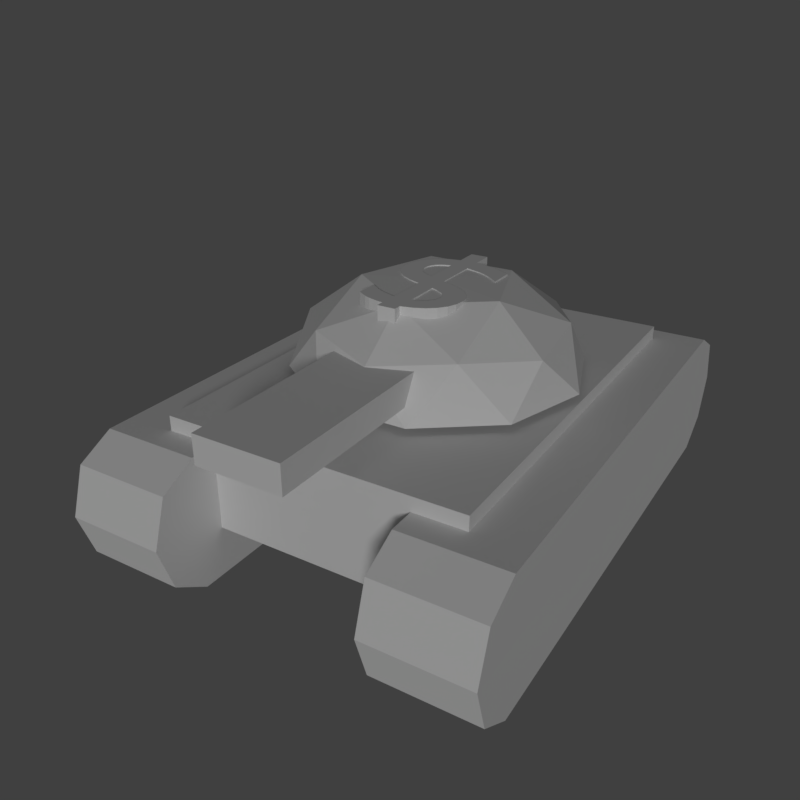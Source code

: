 # Source: fastUnit.blend  (saved by Blender 2.79.0; exported with 4.5.12 LTS)
import bpy
from mathutils import Matrix  # noqa: F401  (used for matrix-valued properties, if any)

bpy.ops.wm.read_factory_settings(use_empty=True)
scene = bpy.context.scene
scene.name = 'Scene'

# ---- collections
col_collection_1 = bpy.data.collections.new('Collection 1'); scene.collection.children.link(col_collection_1)

# ---- materials (node trees are filled in below, after node groups)
mat_material_001 = bpy.data.materials.new('Material.001')
mat_material_001.alpha_threshold = 0.0
mat_material_001.use_transparent_shadow = False
mat_material_001.roughness = 0.5

# ---- material node trees

# ---- world
world_world = bpy.data.worlds.new('World'); scene.world = world_world
world_world.color = (0.05088, 0.05088, 0.05088)
world_world.use_sun_shadow = False
world_world.sun_shadow_jitter_overblur = 0.0
world_world.cycles.sampling_method = 'MANUAL'

# ---- cameras
cam_camera = bpy.data.cameras.new('Camera')
cam_camera.clip_end = 100.0
cam_camera.lens = 35.0
cam_camera.sensor_width = 32.0
cam_camera.sensor_height = 18.0
cam_camera.display_size = 2.0
cam_camera.dof.focus_distance = 0.0
cam_camera.dof.aperture_fstop = 128.0
cam_camera.dof.aperture_blades = 6

# ---- lights
light_sun = bpy.data.lights.new('Sun', 'SUN')
light_sun.transmission_factor = 0.0
light_sun.angle = 0.1993
light_sun.energy = 1.0
light_sun.shadow_buffer_clip_start = 0.5
light_sun.shadow_soft_size = 0.1
light_sun.shadow_cascade_max_distance = 1000.0

# ---- meshes
me_icosphere = bpy.data.meshes.new('Icosphere')
me_icosphere.from_pydata([(0.4123, -1.269, 2.032), (-1.079, -0.7842, 2.032), (-1.079, 0.7842, 2.032), (0.4123, 1.269, 2.032), (1.334, -1.256e-07, 2.032), (4.41e-07, -4.897e-10, 2.443), (1.419, -0.4609, 1.588), (1.419, 0.4609, 1.588), (3.011e-07, -1.492, 1.588), (0.8768, -1.207, 1.588), (-1.419, -0.4609, 1.588), (-0.8768, -1.207, 1.588), (-0.8768, 1.207, 1.588), (-1.419, 0.4609, 1.588), (0.8768, 1.207, 1.588), (5.809e-07, 1.492, 1.588), (1.027, -0.7458, 2.11), (-0.3921, -1.207, 2.11), (-1.269, 1.185e-07, 2.11), (-0.3921, 1.207, 2.11), (1.027, 0.7458, 2.11), (0.2423, -0.7458, 2.434), (0.7842, -7.403e-08, 2.434), (-0.6344, -0.4609, 2.434), (-0.6344, 0.4609, 2.434), (0.2423, 0.7458, 2.434), (-0.305, 0.4222, 2.028), (0.4973, 0.155, 2.028), (0.5499, 2.989, 2.028), (1.352, 2.721, 2.028), (-0.305, 0.4222, 1.747), (0.4973, 0.155, 1.747), (0.5499, 2.989, 1.747), (1.352, 2.721, 1.747), (-1.911, -2.53, 0.7182), (-2.87, -2.211, 0.7182), (-1.862, -2.385, 0.2491), (-2.822, -2.065, 0.2491), (-1.745, -2.033, 0.0), (-2.705, -1.714, 0.0), (-1.628, -1.682, 0.2491), (-2.588, -1.362, 0.2491), (-1.58, -1.536, 0.7182), (-2.539, -1.217, 0.7182), (-1.628, -1.682, 1.187), (-2.588, -1.362, 1.187), (-1.745, -2.033, 1.382), (-2.705, -1.714, 1.382), (-1.862, -2.385, 1.187), (-2.822, -2.065, 1.187), (-1.135, 2.999, 0.0), (-0.1752, 2.68, 0.0), (-0.05812, 3.031, 0.2491), (-1.018, 3.351, 0.2491), (-0.009627, 3.177, 0.7182), (-0.9692, 3.496, 0.7182), (-0.05812, 3.031, 1.187), (-1.018, 3.351, 1.187), (-0.1752, 2.68, 1.382), (-1.135, 2.999, 1.382), (1.911, 2.53, 0.7096), (2.87, 2.211, 0.7096), (1.862, 2.385, 0.2405), (2.822, 2.065, 0.2405), (1.745, 2.033, 0.0), (2.705, 1.714, 0.0), (1.628, 1.682, 0.2405), (2.588, 1.362, 0.2405), (1.58, 1.536, 0.7096), (2.539, 1.217, 0.7096), (1.628, 1.682, 1.179), (2.588, 1.362, 1.179), (1.745, 2.033, 1.373), (2.705, 1.714, 1.373), (1.862, 2.385, 1.179), (2.822, 2.065, 1.179), (1.135, -2.999, 0.0), (0.1752, -2.68, 0.0), (0.05812, -3.031, 0.2405), (1.018, -3.351, 0.2405), (0.009627, -3.177, 0.7096), (0.9692, -3.496, 0.7096), (0.05812, -3.031, 1.179), (1.018, -3.351, 1.179), (0.1752, -2.68, 1.373), (1.135, -2.999, 1.373), (-2.14, -1.623, 0.5032), (-2.14, -1.623, 1.526), (-0.7391, 2.582, 0.5032), (-0.7391, 2.582, 1.526), (0.7391, -2.582, 0.5032), (0.7391, -2.582, 1.526), (2.14, 1.623, 0.5032), (2.14, 1.623, 1.526), (0.1965, -0.1479, 2.45), (0.4159, 0.5168, 2.45), (0.3147, 0.5928, 2.45), (0.1755, 0.1749, 2.45), (0.2741, 0.09799, 2.45), (0.3507, 0.01386, 2.45), (0.4347, -0.169, 2.45), (0.4407, -0.2642, 2.45), (0.4218, -0.3596, 2.45), (0.3835, -0.4404, 2.45), (0.3244, -0.5141, 2.45), (0.246, -0.5751, 2.45), (0.1498, -0.6174, 2.45), (0.03719, -0.6353, 2.45), (-0.09024, -0.6228, 2.45), (-0.1669, -0.8529, 2.45), (-0.3399, -0.7952, 2.45), (-0.2633, -0.5652, 2.45), (-0.3298, -0.5335, 2.45), (-0.4495, -0.4492, 2.45), (-0.6109, -0.2853, 2.45), (-0.5258, -0.0299, 2.45), (-0.3378, -0.2768, 2.45), (-0.2, -0.3752, 2.45), (-0.04817, 0.08063, 2.45), (-0.1571, 0.1641, 2.45), (-0.2385, 0.2509, 2.45), (-0.294, 0.3387, 2.45), (-0.3331, 0.5065, 2.45), (-0.3198, 0.5814, 2.45), (-0.2752, 0.6746, 2.45), (-0.2109, 0.7486, 2.45), (-0.1289, 0.8027, 2.45), (-0.03112, 0.8359, 2.45), (0.08033, 0.8474, 2.45), (0.2035, 0.8362, 2.45), (0.2288, 0.9122, 2.45), (0.4019, 0.8545, 2.45), (0.3766, 0.7785, 2.45), (-0.3242, 0.4261, 2.45), (0.5742, 0.6404, 2.45), (0.6496, 0.5493, 2.45), (0.5736, 0.3213, 2.45), (0.1416, 0.6505, 2.45), (0.02143, 0.2896, 2.45), (-0.1121, 0.4785, 2.45), (-0.1038, 0.54, 2.45), (-0.06944, 0.5968, 2.45), (-0.01328, 0.6358, 2.45), (0.03345, 0.6507, 2.45), (0.08565, 0.6558, 2.45), (0.03352, -0.4325, 2.45), (0.08548, -0.4256, 2.45), (0.1295, -0.41, 2.45), (0.1807, -0.3698, 2.45), (0.2047, -0.3316, 2.45), (0.2196, -0.2876, 2.45), (0.2222, -0.225, 2.45), (0.1003, -0.05088, 2.45), (-0.02626, -0.4308, 2.45), (0.4637, 0.4708, 2.45), (-0.4803, -0.1057, 2.45), (-0.3901, -0.226, 2.45), (0.4249, 0.754, 2.45), (0.5265, 0.6832, 2.45), (-0.03006, 0.3329, 2.45), (-0.09501, 0.4169, 2.45), (0.15, -0.09745, 2.45), (0.4001, -0.0675, 2.45), (0.5119, 0.4145, 2.45), (-0.4417, -0.1644, 2.45), (0.1965, -0.1479, 2.276), (0.4159, 0.5168, 2.276), (0.3147, 0.5928, 2.276), (0.1755, 0.1749, 2.276), (0.2741, 0.09799, 2.276), (0.3507, 0.01386, 2.276), (0.4347, -0.169, 2.276), (0.4407, -0.2642, 2.276), (0.4218, -0.3596, 2.276), (0.3835, -0.4404, 2.276), (0.3244, -0.5141, 2.276), (0.246, -0.5751, 2.276), (0.1498, -0.6174, 2.276), (0.03719, -0.6353, 2.276), (-0.09024, -0.6228, 2.276), (-0.1669, -0.8529, 2.276), (-0.3399, -0.7952, 2.276), (-0.2633, -0.5652, 2.276), (-0.3298, -0.5335, 2.276), (-0.4495, -0.4492, 2.276), (-0.6109, -0.2853, 2.276), (-0.5258, -0.0299, 2.276), (-0.3378, -0.2768, 2.276), (-0.2, -0.3752, 2.276), (-0.04817, 0.08063, 2.276), (-0.1571, 0.1641, 2.276), (-0.2385, 0.2509, 2.276), (-0.294, 0.3387, 2.276), (-0.3331, 0.5065, 2.276), (-0.3198, 0.5814, 2.276), (-0.2752, 0.6746, 2.276), (-0.2109, 0.7486, 2.276), (-0.1289, 0.8027, 2.276), (-0.03112, 0.8359, 2.276), (0.08033, 0.8474, 2.276), (0.2035, 0.8362, 2.276), (0.2288, 0.9122, 2.276), (0.4019, 0.8545, 2.276), (0.3766, 0.7785, 2.276), (-0.3242, 0.4261, 2.276), (0.5742, 0.6404, 2.276), (0.6496, 0.5493, 2.276), (0.5736, 0.3213, 2.276), (0.1416, 0.6505, 2.276), (0.02143, 0.2896, 2.276), (-0.1121, 0.4785, 2.276), (-0.1038, 0.54, 2.276), (-0.06944, 0.5968, 2.276), (-0.01328, 0.6358, 2.276), (0.03345, 0.6507, 2.276), (0.08565, 0.6558, 2.276), (0.03352, -0.4325, 2.276), (0.08548, -0.4256, 2.276), (0.1295, -0.41, 2.276), (0.1807, -0.3698, 2.276), (0.2047, -0.3316, 2.276), (0.2196, -0.2876, 2.276), (0.2222, -0.225, 2.276), (0.1003, -0.05088, 2.276), (-0.02626, -0.4308, 2.276), (0.4637, 0.4708, 2.276), (-0.4803, -0.1057, 2.276), (-0.3901, -0.226, 2.276), (0.4249, 0.754, 2.276), (0.5265, 0.6832, 2.276), (-0.03006, 0.3329, 2.276), (-0.09501, 0.4169, 2.276), (0.15, -0.09745, 2.276), (0.4001, -0.0675, 2.276), (0.5119, 0.4145, 2.276), (-0.4417, -0.1644, 2.276)], [], [(0, 16, 21), (1, 17, 23), (2, 18, 24), (3, 19, 25), (4, 20, 22), (22, 25, 5), (22, 20, 25), (20, 3, 25), (25, 24, 5), (25, 19, 24), (19, 2, 24), (24, 23, 5), (24, 18, 23), (18, 1, 23), (23, 21, 5), (23, 17, 21), (17, 0, 21), (21, 22, 5), (21, 16, 22), (16, 4, 22), (7, 20, 4), (7, 14, 20), (14, 3, 20), (15, 19, 3), (15, 12, 19), (12, 2, 19), (13, 18, 2), (13, 10, 18), (10, 1, 18), (11, 17, 1), (11, 8, 17), (8, 0, 17), (9, 16, 0), (9, 6, 16), (6, 4, 16), (14, 15, 3), (12, 13, 2), (10, 11, 1), (8, 9, 0), (6, 7, 4), (26, 27, 29, 28), (28, 29, 33, 32), (32, 33, 31, 30), (30, 31, 27, 26), (28, 32, 30, 26), (33, 29, 27, 31), (34, 35, 37, 36), (36, 37, 39, 38), (43, 45, 57, 55), (40, 38, 51, 52), (45, 47, 59, 57), (42, 40, 52, 54), (37, 35, 49, 47, 45, 43, 41, 39), (46, 47, 49, 48), (48, 49, 35, 34), (34, 36, 38, 40, 42, 44, 46, 48), (51, 50, 53, 52), (52, 53, 55, 54), (54, 55, 57, 56), (56, 57, 59, 58), (41, 43, 55, 53), (47, 46, 58, 59), (39, 41, 53, 50), (46, 44, 56, 58), (38, 39, 50, 51), (44, 42, 54, 56), (60, 61, 63, 62), (62, 63, 65, 64), (69, 71, 83, 81), (66, 64, 77, 78), (71, 73, 85, 83), (68, 66, 78, 80), (63, 61, 75, 73, 71, 69, 67, 65), (72, 73, 75, 74), (74, 75, 61, 60), (60, 62, 64, 66, 68, 70, 72, 74), (77, 76, 79, 78), (78, 79, 81, 80), (80, 81, 83, 82), (82, 83, 85, 84), (67, 69, 81, 79), (73, 72, 84, 85), (65, 67, 79, 76), (72, 70, 82, 84), (64, 65, 76, 77), (70, 68, 80, 82), (86, 87, 89, 88), (88, 89, 93, 92), (92, 93, 91, 90), (90, 91, 87, 86), (88, 92, 90, 86), (93, 89, 87, 91), (132, 131, 130), (157, 96, 158), (126, 142, 127), (113, 116, 156), (154, 135, 134), (132, 130, 129), (101, 100, 151), (157, 132, 96), (154, 163, 135), (129, 128, 137), (126, 125, 141), (102, 150, 149), (127, 143, 128), (137, 138, 96), (203, 201, 202), (106, 146, 107), (144, 137, 128), (160, 121, 120), (106, 105, 147), (143, 144, 128), (122, 133, 139), (142, 126, 141), (141, 125, 124), (140, 141, 124), (124, 123, 140), (97, 138, 118), (139, 140, 122), (97, 152, 98), (132, 129, 96), (152, 161, 98), (161, 99, 98), (138, 159, 119), (158, 95, 134), (117, 116, 112), (161, 94, 99), (140, 123, 122), (150, 102, 101), (159, 160, 120), (94, 151, 162), (94, 162, 99), (133, 160, 139), (159, 120, 119), (152, 97, 118), (118, 138, 119), (152, 118, 117), (153, 152, 117), (138, 97, 96), (151, 150, 101), (142, 143, 127), (96, 95, 158), (103, 102, 149), (149, 148, 103), (146, 145, 107), (147, 105, 148), (148, 104, 103), (146, 106, 147), (151, 100, 162), (95, 154, 134), (153, 107, 145), (117, 108, 153), (96, 129, 137), (155, 115, 114), (164, 155, 114), (108, 107, 153), (156, 164, 114), (114, 113, 156), (105, 104, 148), (133, 121, 160), (109, 108, 111), (108, 117, 111), (109, 111, 110), (111, 117, 112), (112, 116, 113), (163, 136, 135), (228, 229, 167), (197, 198, 213), (184, 227, 187), (225, 205, 206), (203, 200, 201), (172, 222, 171), (228, 167, 203), (225, 206, 234), (200, 208, 199), (197, 212, 196), (173, 220, 221), (198, 199, 214), (208, 167, 209), (177, 178, 217), (215, 199, 208), (231, 191, 192), (177, 218, 176), (214, 199, 215), (193, 210, 204), (213, 212, 197), (212, 195, 196), (211, 195, 212), (195, 211, 194), (168, 189, 209), (210, 193, 211), (168, 169, 223), (203, 167, 200), (223, 169, 232), (232, 169, 170), (209, 190, 230), (229, 205, 166), (188, 183, 187), (232, 170, 165), (211, 193, 194), (221, 172, 173), (230, 191, 231), (165, 233, 222), (165, 170, 233), (204, 210, 231), (230, 190, 191), (223, 189, 168), (189, 190, 209), (223, 188, 189), (224, 188, 223), (209, 167, 168), (222, 172, 221), (213, 198, 214), (167, 229, 166), (174, 220, 173), (220, 174, 219), (217, 178, 216), (218, 219, 176), (219, 174, 175), (217, 218, 177), (222, 233, 171), (166, 205, 225), (224, 216, 178), (188, 224, 179), (167, 208, 200), (226, 185, 186), (235, 185, 226), (179, 224, 178), (227, 185, 235), (185, 227, 184), (176, 219, 175), (204, 231, 192), (180, 182, 179), (179, 182, 188), (180, 181, 182), (182, 183, 188), (183, 184, 187), (234, 206, 207), (108, 179, 178, 107), (138, 209, 230, 159), (161, 232, 165, 94), (99, 170, 169, 98), (158, 229, 228, 157), (150, 221, 220, 149), (146, 217, 216, 145), (125, 196, 195, 124), (142, 213, 214, 143), (122, 193, 204, 133), (155, 226, 186, 115), (137, 208, 209, 138), (106, 177, 176, 105), (157, 228, 203, 132), (102, 173, 172, 101), (119, 190, 189, 118), (116, 187, 227, 156), (98, 169, 168, 97), (124, 195, 194, 123), (94, 165, 222, 151), (129, 200, 199, 128), (101, 172, 171, 100), (162, 233, 170, 99), (110, 181, 180, 109), (147, 218, 217, 146), (100, 171, 233, 162), (117, 188, 187, 116), (109, 180, 179, 108), (163, 234, 207, 136), (113, 184, 183, 112), (115, 186, 185, 114), (164, 235, 226, 155), (105, 176, 175, 104), (131, 202, 201, 130), (156, 227, 235, 164), (121, 192, 191, 120), (96, 167, 166, 95), (128, 199, 198, 127), (114, 185, 184, 113), (143, 214, 215, 144), (144, 215, 208, 137), (134, 205, 229, 158), (97, 168, 167, 96), (123, 194, 193, 122), (135, 206, 205, 134), (140, 211, 212, 141), (120, 191, 190, 119), (151, 222, 221, 150), (153, 224, 223, 152), (133, 204, 192, 121), (104, 175, 174, 103), (136, 207, 206, 135), (148, 219, 218, 147), (127, 198, 197, 126), (160, 231, 210, 139), (159, 230, 231, 160), (132, 203, 202, 131), (154, 225, 234, 163), (130, 201, 200, 129), (111, 182, 181, 110), (141, 212, 213, 142), (103, 174, 173, 102), (118, 189, 188, 117), (95, 166, 225, 154), (149, 220, 219, 148), (107, 178, 177, 106), (152, 223, 232, 161), (145, 216, 224, 153), (126, 197, 196, 125), (139, 210, 211, 140), (112, 183, 182, 111)])
_uv = me_icosphere.uv_layers.new(name='UVMap')
_uv.uv.foreach_set('vector', [0.6451, 0.6625, 0.6943, 0.609, 0.7008, 0.6806, 0.6891, 0.7981, 0.6535, 0.7348, 0.7236, 0.7508, 0.8317, 0.7981, 0.7604, 0.8125, 0.7973, 0.7508, 0.8758, 0.6625, 0.8674, 0.7348, 0.8201, 0.6806, 0.7604, 0.5787, 0.8265, 0.609, 0.7604, 0.6373, 0.7604, 0.6373, 0.8201, 0.6806, 0.7604, 0.7, 0.7604, 0.6373, 0.8265, 0.609, 0.8201, 0.6806, 0.8265, 0.609, 0.8758, 0.6625, 0.8201, 0.6806, 0.8201, 0.6806, 0.7973, 0.7508, 0.7604, 0.7, 0.8201, 0.6806, 0.8674, 0.7348, 0.7973, 0.7508, 0.8674, 0.7348, 0.8317, 0.7981, 0.7973, 0.7508, 0.7973, 0.7508, 0.7236, 0.7508, 0.7604, 0.7, 0.7973, 0.7508, 0.7604, 0.8125, 0.7236, 0.7508, 0.7604, 0.8125, 0.6891, 0.7981, 0.7236, 0.7508, 0.7236, 0.7508, 0.7008, 0.6806, 0.7604, 0.7, 0.7236, 0.7508, 0.6535, 0.7348, 0.7008, 0.6806, 0.6535, 0.7348, 0.6451, 0.6625, 0.7008, 0.6806, 0.7008, 0.6806, 0.7604, 0.6373, 0.7604, 0.7, 0.7008, 0.6806, 0.6943, 0.609, 0.7604, 0.6373, 0.6943, 0.609, 0.7604, 0.5787, 0.7604, 0.6373, 0.8134, 0.5355, 0.8265, 0.609, 0.7604, 0.5787, 0.8134, 0.5355, 0.9005, 0.5988, 0.8265, 0.609, 0.9005, 0.5988, 0.8758, 0.6625, 0.8265, 0.609, 0.9333, 0.6996, 0.8674, 0.7348, 0.8758, 0.6625, 0.9333, 0.6996, 0.9, 0.8019, 0.8674, 0.7348, 0.9, 0.8019, 0.8317, 0.7981, 0.8674, 0.7348, 0.8142, 0.8643, 0.7604, 0.8125, 0.8317, 0.7981, 0.8142, 0.8643, 0.7066, 0.8643, 0.7604, 0.8125, 0.7066, 0.8643, 0.6891, 0.7981, 0.7604, 0.8125, 0.6209, 0.8019, 0.6535, 0.7348, 0.6891, 0.7981, 0.6209, 0.8019, 0.5876, 0.6996, 0.6535, 0.7348, 0.5876, 0.6996, 0.6451, 0.6625, 0.6535, 0.7348, 0.6204, 0.5988, 0.6943, 0.609, 0.6451, 0.6625, 0.6204, 0.5988, 0.7074, 0.5355, 0.6943, 0.609, 0.7074, 0.5355, 0.7604, 0.5787, 0.6943, 0.609, 0.9005, 0.5988, 0.9333, 0.6996, 0.8758, 0.6625, 0.9, 0.8019, 0.8142, 0.8643, 0.8317, 0.7981, 0.7066, 0.8643, 0.6209, 0.8019, 0.6891, 0.7981, 0.5876, 0.6996, 0.6204, 0.5988, 0.6451, 0.6625, 0.7074, 0.5355, 0.8134, 0.5355, 0.7604, 0.5787, 0.5876, 0.5355, 0.9333, 0.5355, 0.9333, 0.8812, 0.5876, 0.8812, 0.5876, 0.5355, 0.9333, 0.5355, 0.9333, 0.8812, 0.5876, 0.8812, 0.5876, 0.5355, 0.9333, 0.5355, 0.9333, 0.8812, 0.5876, 0.8812, 0.5876, 0.5355, 0.9333, 0.5355, 0.9333, 0.8812, 0.5876, 0.8812, 0.5876, 0.5355, 0.9333, 0.5355, 0.9333, 0.8812, 0.5876, 0.8812, 0.5876, 0.5355, 0.9333, 0.5355, 0.9333, 0.8812, 0.5876, 0.8812, 0.5538, 0.5637, 0.8877, 0.5637, 0.8877, 0.8977, 0.5538, 0.8977, 0.5538, 0.5637, 0.8877, 0.5637, 0.8877, 0.8977, 0.5538, 0.8977, 0.5538, 0.5637, 0.8877, 0.5637, 0.8877, 0.8977, 0.5538, 0.8977, 0.5538, 0.5637, 0.8877, 0.5637, 0.8877, 0.8977, 0.5538, 0.8977, 0.5538, 0.5637, 0.8877, 0.5637, 0.8877, 0.8977, 0.5538, 0.8977, 0.5538, 0.5637, 0.8877, 0.5637, 0.8877, 0.8977, 0.5538, 0.8977, 0.7207, 0.8977, 0.8388, 0.8487, 0.8877, 0.7307, 0.8388, 0.6126, 0.7207, 0.5637, 0.6027, 0.6126, 0.5538, 0.7307, 0.6027, 0.8487, 0.5538, 0.5637, 0.8877, 0.5637, 0.8877, 0.8977, 0.5538, 0.8977, 0.5538, 0.5637, 0.8877, 0.5637, 0.8877, 0.8977, 0.5538, 0.8977, 0.7207, 0.8977, 0.8388, 0.8487, 0.8877, 0.7307, 0.8388, 0.6126, 0.7207, 0.5637, 0.6027, 0.6126, 0.5538, 0.7307, 0.6027, 0.8487, 0.5538, 0.5637, 0.8877, 0.5637, 0.8877, 0.8977, 0.5538, 0.8977, 0.5538, 0.5637, 0.8877, 0.5637, 0.8877, 0.8977, 0.5538, 0.8977, 0.5538, 0.5637, 0.8877, 0.5637, 0.8877, 0.8977, 0.5538, 0.8977, 0.5538, 0.5637, 0.8877, 0.5637, 0.8877, 0.8977, 0.5538, 0.8977, 0.5538, 0.5637, 0.8877, 0.5637, 0.8877, 0.8977, 0.5538, 0.8977, 0.5538, 0.5637, 0.8877, 0.5637, 0.8877, 0.8977, 0.5538, 0.8977, 0.5538, 0.5637, 0.8877, 0.5637, 0.8877, 0.8977, 0.5538, 0.8977, 0.5538, 0.5637, 0.8877, 0.5637, 0.8877, 0.8977, 0.5538, 0.8977, 0.5538, 0.5637, 0.8877, 0.5637, 0.8877, 0.8977, 0.5538, 0.8977, 0.5538, 0.5637, 0.8877, 0.5637, 0.8877, 0.8977, 0.5538, 0.8977, 0.5538, 0.5637, 0.8877, 0.5637, 0.8877, 0.8977, 0.5538, 0.8977, 0.5538, 0.5637, 0.8877, 0.5637, 0.8877, 0.8977, 0.5538, 0.8977, 0.5538, 0.5637, 0.8877, 0.5637, 0.8877, 0.8977, 0.5538, 0.8977, 0.5538, 0.5637, 0.8877, 0.5637, 0.8877, 0.8977, 0.5538, 0.8977, 0.5538, 0.5637, 0.8877, 0.5637, 0.8877, 0.8977, 0.5538, 0.8977, 0.5538, 0.5637, 0.8877, 0.5637, 0.8877, 0.8977, 0.5538, 0.8977, 0.7207, 0.8977, 0.8388, 0.8487, 0.8877, 0.7307, 0.8388, 0.6126, 0.7207, 0.5637, 0.6027, 0.6126, 0.5538, 0.7307, 0.6027, 0.8487, 0.5538, 0.5637, 0.8877, 0.5637, 0.8877, 0.8977, 0.5538, 0.8977, 0.5538, 0.5637, 0.8877, 0.5637, 0.8877, 0.8977, 0.5538, 0.8977, 0.7207, 0.8977, 0.8388, 0.8487, 0.8877, 0.7307, 0.8388, 0.6126, 0.7207, 0.5637, 0.6027, 0.6126, 0.5538, 0.7307, 0.6027, 0.8487, 0.5538, 0.5637, 0.8877, 0.5637, 0.8877, 0.8977, 0.5538, 0.8977, 0.5538, 0.5637, 0.8877, 0.5637, 0.8877, 0.8977, 0.5538, 0.8977, 0.5538, 0.5637, 0.8877, 0.5637, 0.8877, 0.8977, 0.5538, 0.8977, 0.5538, 0.5637, 0.8877, 0.5637, 0.8877, 0.8977, 0.5538, 0.8977, 0.5538, 0.5637, 0.8877, 0.5637, 0.8877, 0.8977, 0.5538, 0.8977, 0.5538, 0.5637, 0.8877, 0.5637, 0.8877, 0.8977, 0.5538, 0.8977, 0.5538, 0.5637, 0.8877, 0.5637, 0.8877, 0.8977, 0.5538, 0.8977, 0.5538, 0.5637, 0.8877, 0.5637, 0.8877, 0.8977, 0.5538, 0.8977, 0.5538, 0.5637, 0.8877, 0.5637, 0.8877, 0.8977, 0.5538, 0.8977, 0.5538, 0.5637, 0.8877, 0.5637, 0.8877, 0.8977, 0.5538, 0.8977, 0.07646, 0.5576, 0.4027, 0.5576, 0.4027, 0.8839, 0.07646, 0.8839, 0.07646, 0.5576, 0.4027, 0.5576, 0.4027, 0.8839, 0.07646, 0.8839, 0.07646, 0.5576, 0.4027, 0.5576, 0.4027, 0.8839, 0.07646, 0.8839, 0.07646, 0.5576, 0.4027, 0.5576, 0.4027, 0.8839, 0.07646, 0.8839, 0.07646, 0.5576, 0.4027, 0.5576, 0.4027, 0.8839, 0.07646, 0.8839, 0.07646, 0.5576, 0.4027, 0.5576, 0.4027, 0.8839, 0.07646, 0.8839, 0.04579, 0.5419, 0.4433, 0.9393, 0.4433, 0.5419, 0.04579, 0.5419, 0.4433, 0.9393, 0.4433, 0.5419, 0.04579, 0.5419, 0.4433, 0.9393, 0.4433, 0.5419, 0.04579, 0.5419, 0.4433, 0.9393, 0.4433, 0.5419, 0.04579, 0.5419, 0.4433, 0.9393, 0.4433, 0.5419, 0.04579, 0.5419, 0.4433, 0.9393, 0.4433, 0.5419, 0.04579, 0.5419, 0.4433, 0.9393, 0.4433, 0.5419, 0.04579, 0.5419, 0.4433, 0.9393, 0.4433, 0.5419, 0.04579, 0.5419, 0.4433, 0.9393, 0.4433, 0.5419, 0.04579, 0.5419, 0.4433, 0.9393, 0.4433, 0.5419, 0.04579, 0.5419, 0.4433, 0.9393, 0.4433, 0.5419, 0.04579, 0.5419, 0.4433, 0.9393, 0.4433, 0.5419, 0.04579, 0.5419, 0.4433, 0.9393, 0.4433, 0.5419, 0.04579, 0.5419, 0.4433, 0.9393, 0.4433, 0.5419, 0.04579, 0.5419, 0.4433, 0.9393, 0.4433, 0.5419, 0.04579, 0.5419, 0.4433, 0.9393, 0.4433, 0.5419, 0.04579, 0.5419, 0.4433, 0.9393, 0.4433, 0.5419, 0.04579, 0.5419, 0.4433, 0.9393, 0.4433, 0.5419, 0.04579, 0.5419, 0.4433, 0.9393, 0.4433, 0.5419, 0.04579, 0.5419, 0.4433, 0.9393, 0.4433, 0.5419, 0.04579, 0.5419, 0.4433, 0.9393, 0.4433, 0.5419, 0.04579, 0.5419, 0.4433, 0.9393, 0.4433, 0.5419, 0.04579, 0.5419, 0.4433, 0.9393, 0.4433, 0.5419, 0.04579, 0.5419, 0.4433, 0.9393, 0.4433, 0.5419, 0.04579, 0.5419, 0.4433, 0.9393, 0.4433, 0.5419, 0.04579, 0.5419, 0.4433, 0.9393, 0.4433, 0.5419, 0.04579, 0.5419, 0.4433, 0.9393, 0.4433, 0.5419, 0.04579, 0.5419, 0.4433, 0.9393, 0.4433, 0.5419, 0.04579, 0.5419, 0.4433, 0.9393, 0.4433, 0.5419, 0.04579, 0.5419, 0.4433, 0.9393, 0.4433, 0.5419, 0.04579, 0.5419, 0.4433, 0.9393, 0.4433, 0.5419, 0.04579, 0.5419, 0.4433, 0.9393, 0.4433, 0.5419, 0.04579, 0.5419, 0.4433, 0.9393, 0.4433, 0.5419, 0.04579, 0.5419, 0.4433, 0.9393, 0.4433, 0.5419, 0.04579, 0.5419, 0.4433, 0.9393, 0.4433, 0.5419, 0.04579, 0.5419, 0.4433, 0.9393, 0.4433, 0.5419, 0.04579, 0.5419, 0.4433, 0.9393, 0.4433, 0.5419, 0.04579, 0.5419, 0.4433, 0.9393, 0.4433, 0.5419, 0.04579, 0.5419, 0.4433, 0.9393, 0.4433, 0.5419, 0.04579, 0.5419, 0.4433, 0.9393, 0.4433, 0.5419, 0.04579, 0.5419, 0.4433, 0.9393, 0.4433, 0.5419, 0.04579, 0.5419, 0.4433, 0.9393, 0.4433, 0.5419, 0.04579, 0.5419, 0.4433, 0.9393, 0.4433, 0.5419, 0.04579, 0.5419, 0.4433, 0.9393, 0.4433, 0.5419, 0.04579, 0.5419, 0.4433, 0.9393, 0.4433, 0.5419, 0.04579, 0.5419, 0.4433, 0.9393, 0.4433, 0.5419, 0.04579, 0.5419, 0.4433, 0.9393, 0.4433, 0.5419, 0.04579, 0.5419, 0.4433, 0.9393, 0.4433, 0.5419, 0.04579, 0.5419, 0.4433, 0.9393, 0.4433, 0.5419, 0.04579, 0.5419, 0.4433, 0.9393, 0.4433, 0.5419, 0.04579, 0.5419, 0.4433, 0.9393, 0.4433, 0.5419, 0.04579, 0.5419, 0.4433, 0.9393, 0.4433, 0.5419, 0.04579, 0.5419, 0.4433, 0.9393, 0.4433, 0.5419, 0.04579, 0.5419, 0.4433, 0.9393, 0.4433, 0.5419, 0.04579, 0.5419, 0.4433, 0.9393, 0.4433, 0.5419, 0.04579, 0.5419, 0.4433, 0.9393, 0.4433, 0.5419, 0.04579, 0.5419, 0.4433, 0.9393, 0.4433, 0.5419, 0.04579, 0.5419, 0.4433, 0.9393, 0.4433, 0.5419, 0.04579, 0.5419, 0.4433, 0.9393, 0.4433, 0.5419, 0.04579, 0.5419, 0.4433, 0.9393, 0.4433, 0.5419, 0.04579, 0.5419, 0.4433, 0.9393, 0.4433, 0.5419, 0.04579, 0.5419, 0.4433, 0.9393, 0.4433, 0.5419, 0.04579, 0.5419, 0.4433, 0.9393, 0.4433, 0.5419, 0.04579, 0.5419, 0.4433, 0.9393, 0.4433, 0.5419, 0.04579, 0.5419, 0.4433, 0.9393, 0.4433, 0.5419, 0.04579, 0.5419, 0.4433, 0.9393, 0.4433, 0.5419, 0.04579, 0.5419, 0.4433, 0.9393, 0.4433, 0.5419, 0.04579, 0.5419, 0.4433, 0.9393, 0.4433, 0.5419, 0.04579, 0.5419, 0.4433, 0.9393, 0.4433, 0.5419, 0.04579, 0.5419, 0.4433, 0.9393, 0.4433, 0.5419, 0.04579, 0.5419, 0.4433, 0.9393, 0.4433, 0.5419, 0.04579, 0.5419, 0.4433, 0.9393, 0.4433, 0.5419, 0.04579, 0.5419, 0.4433, 0.9393, 0.4433, 0.5419, 0.04579, 0.5419, 0.4433, 0.9393, 0.4433, 0.5419, 0.04579, 0.5419, 0.4433, 0.9393, 0.4433, 0.5419, 0.04579, 0.5419, 0.4433, 0.9393, 0.4433, 0.5419, 0.04579, 0.5419, 0.4433, 0.9393, 0.4433, 0.5419, 0.04579, 0.5419, 0.4433, 0.9393, 0.4433, 0.5419, 0.04579, 0.5419, 0.4433, 0.9393, 0.4433, 0.5419, 0.04579, 0.5419, 0.4433, 0.9393, 0.4433, 0.5419, 0.04579, 0.5419, 0.4433, 0.9393, 0.4433, 0.5419, 0.04579, 0.5419, 0.4433, 0.9393, 0.4433, 0.5419, 0.04579, 0.5419, 0.4433, 0.9393, 0.4433, 0.5419, 0.04579, 0.5419, 0.4433, 0.9393, 0.4433, 0.5419, 0.04579, 0.5419, 0.4433, 0.9393, 0.4433, 0.5419, 0.04579, 0.5419, 0.4433, 0.9393, 0.4433, 0.5419, 0.04579, 0.5419, 0.4433, 0.9393, 0.4433, 0.5419, 0.04579, 0.5419, 0.4433, 0.9393, 0.4433, 0.5419, 0.04579, 0.5419, 0.4433, 0.9393, 0.4433, 0.5419, 0.04579, 0.5419, 0.4433, 0.9393, 0.4433, 0.5419, 0.04579, 0.5419, 0.4433, 0.9393, 0.4433, 0.5419, 0.04579, 0.5419, 0.4433, 0.9393, 0.4433, 0.5419, 0.04579, 0.5419, 0.4433, 0.9393, 0.4433, 0.5419, 0.04579, 0.5419, 0.4433, 0.9393, 0.4433, 0.5419, 0.04579, 0.5419, 0.4433, 0.9393, 0.4433, 0.5419, 0.04579, 0.5419, 0.4433, 0.9393, 0.4433, 0.5419, 0.04579, 0.5419, 0.4433, 0.9393, 0.4433, 0.5419, 0.04579, 0.5419, 0.4433, 0.9393, 0.4433, 0.5419, 0.04579, 0.5419, 0.4433, 0.9393, 0.4433, 0.5419, 0.04579, 0.5419, 0.4433, 0.9393, 0.4433, 0.5419, 0.04579, 0.5419, 0.4433, 0.9393, 0.4433, 0.5419, 0.04579, 0.5419, 0.4433, 0.9393, 0.4433, 0.5419, 0.04579, 0.5419, 0.4433, 0.9393, 0.4433, 0.5419, 0.04579, 0.5419, 0.4433, 0.9393, 0.4433, 0.5419, 0.04579, 0.5419, 0.4433, 0.9393, 0.4433, 0.5419, 0.04579, 0.5419, 0.4433, 0.9393, 0.4433, 0.5419, 0.04579, 0.5419, 0.4433, 0.9393, 0.4433, 0.5419, 0.04579, 0.5419, 0.4433, 0.9393, 0.4433, 0.5419, 0.04579, 0.5419, 0.4433, 0.9393, 0.4433, 0.5419, 0.04579, 0.5419, 0.4433, 0.9393, 0.4433, 0.5419, 0.04579, 0.5419, 0.4433, 0.9393, 0.4433, 0.5419, 0.04579, 0.5419, 0.4433, 0.9393, 0.4433, 0.5419, 0.04579, 0.5419, 0.4433, 0.9393, 0.4433, 0.5419, 0.04579, 0.5419, 0.4433, 0.9393, 0.4433, 0.5419, 0.04579, 0.5419, 0.4433, 0.9393, 0.4433, 0.5419, 0.04579, 0.5419, 0.4433, 0.9393, 0.4433, 0.5419, 0.04579, 0.5419, 0.4433, 0.9393, 0.4433, 0.5419, 0.04579, 0.5419, 0.4433, 0.9393, 0.4433, 0.5419, 0.04579, 0.5419, 0.4433, 0.9393, 0.4433, 0.5419, 0.04579, 0.5419, 0.4433, 0.9393, 0.4433, 0.5419, 0.04579, 0.5419, 0.4433, 0.9393, 0.4433, 0.5419, 0.04579, 0.5419, 0.4433, 0.9393, 0.4433, 0.5419, 0.04579, 0.5419, 0.4433, 0.9393, 0.4433, 0.5419, 0.04579, 0.5419, 0.4433, 0.9393, 0.4433, 0.5419, 0.04579, 0.5419, 0.4433, 0.9393, 0.4433, 0.5419, 0.04579, 0.5419, 0.4433, 0.9393, 0.4433, 0.5419, 0.04579, 0.5419, 0.4433, 0.9393, 0.4433, 0.5419, 0.04579, 0.5419, 0.4433, 0.9393, 0.4433, 0.5419, 0.04579, 0.5419, 0.4433, 0.9393, 0.4433, 0.5419, 0.04579, 0.5419, 0.4433, 0.9393, 0.4433, 0.5419, 0.04579, 0.5419, 0.4433, 0.9393, 0.4433, 0.5419, 0.04579, 0.5419, 0.4433, 0.9393, 0.4433, 0.5419, 0.04579, 0.5419, 0.4433, 0.9393, 0.4433, 0.5419, 0.04579, 0.5419, 0.4433, 0.9393, 0.4433, 0.5419, 0.04579, 0.5419, 0.4433, 0.9393, 0.4433, 0.5419, 0.04579, 0.5419, 0.4433, 0.9393, 0.4433, 0.5419, 0.04579, 0.5419, 0.4433, 0.9393, 0.4433, 0.5419, 0.04579, 0.5419, 0.4433, 0.9393, 0.4433, 0.5419, 0.04579, 0.5419, 0.4433, 0.9393, 0.4433, 0.5419, 0.04579, 0.5419, 0.4433, 0.9393, 0.4433, 0.5419, 0.04579, 0.5419, 0.4433, 0.9393, 0.4433, 0.5419, 0.04579, 0.5419, 0.4433, 0.9393, 0.4433, 0.5419, 0.04579, 0.5419, 0.4433, 0.9393, 0.4433, 0.5419, 0.04579, 0.5419, 0.4433, 0.9393, 0.4433, 0.5419, 0.04579, 0.5419, 0.4433, 0.9393, 0.4433, 0.5419, 0.04579, 0.5419, 0.4433, 0.9393, 0.4433, 0.5419, 0.04579, 0.5419, 0.04579, 0.9393, 0.4433, 0.9393, 0.4433, 0.5419, 0.04579, 0.5419, 0.04579, 0.9393, 0.4433, 0.9393, 0.4433, 0.5419, 0.04579, 0.5419, 0.04579, 0.9393, 0.4433, 0.9393, 0.4433, 0.5419, 0.04579, 0.5419, 0.04579, 0.9393, 0.4433, 0.9393, 0.4433, 0.5419, 0.04579, 0.5419, 0.04579, 0.9393, 0.4433, 0.9393, 0.4433, 0.5419, 0.04579, 0.5419, 0.04579, 0.9393, 0.4433, 0.9393, 0.4433, 0.5419, 0.04579, 0.5419, 0.04579, 0.9393, 0.4433, 0.9393, 0.4433, 0.5419, 0.04579, 0.5419, 0.04579, 0.9393, 0.4433, 0.9393, 0.4433, 0.5419, 0.04579, 0.5419, 0.04579, 0.9393, 0.4433, 0.9393, 0.4433, 0.5419, 0.04579, 0.5419, 0.04579, 0.9393, 0.4433, 0.9393, 0.4433, 0.5419, 0.04579, 0.5419, 0.04579, 0.9393, 0.4433, 0.9393, 0.4433, 0.5419, 0.04579, 0.5419, 0.04579, 0.9393, 0.4433, 0.9393, 0.4433, 0.5419, 0.04579, 0.5419, 0.04579, 0.9393, 0.4433, 0.9393, 0.4433, 0.5419, 0.04579, 0.5419, 0.04579, 0.9393, 0.4433, 0.9393, 0.4433, 0.5419, 0.04579, 0.5419, 0.04579, 0.9393, 0.4433, 0.9393, 0.4433, 0.5419, 0.04579, 0.5419, 0.04579, 0.9393, 0.4433, 0.9393, 0.4433, 0.5419, 0.04579, 0.5419, 0.04579, 0.9393, 0.4433, 0.9393, 0.4433, 0.5419, 0.04579, 0.5419, 0.04579, 0.9393, 0.4433, 0.9393, 0.4433, 0.5419, 0.04579, 0.5419, 0.04579, 0.9393, 0.4433, 0.9393, 0.4433, 0.5419, 0.04579, 0.5419, 0.04579, 0.9393, 0.4433, 0.9393, 0.4433, 0.5419, 0.04579, 0.5419, 0.04579, 0.9393, 0.4433, 0.9393, 0.4433, 0.5419, 0.04579, 0.5419, 0.04579, 0.9393, 0.4433, 0.9393, 0.4433, 0.5419, 0.04579, 0.5419, 0.04579, 0.9393, 0.4433, 0.9393, 0.4433, 0.5419, 0.04579, 0.5419, 0.04579, 0.9393, 0.4433, 0.9393, 0.4433, 0.5419, 0.04579, 0.5419, 0.04579, 0.9393, 0.4433, 0.9393, 0.4433, 0.5419, 0.04579, 0.5419, 0.04579, 0.9393, 0.4433, 0.9393, 0.4433, 0.5419, 0.04579, 0.5419, 0.04579, 0.9393, 0.4433, 0.9393, 0.4433, 0.5419, 0.04579, 0.5419, 0.04579, 0.9393, 0.4433, 0.9393, 0.4433, 0.5419, 0.04579, 0.5419, 0.04579, 0.9393, 0.4433, 0.9393, 0.4433, 0.5419, 0.04579, 0.5419, 0.04579, 0.9393, 0.4433, 0.9393, 0.4433, 0.5419, 0.04579, 0.5419, 0.04579, 0.9393, 0.4433, 0.9393, 0.4433, 0.5419, 0.04579, 0.5419, 0.04579, 0.9393, 0.4433, 0.9393, 0.4433, 0.5419, 0.04579, 0.5419, 0.04579, 0.9393, 0.4433, 0.9393, 0.4433, 0.5419, 0.04579, 0.5419, 0.04579, 0.9393, 0.4433, 0.9393, 0.4433, 0.5419, 0.04579, 0.5419, 0.04579, 0.9393, 0.4433, 0.9393, 0.4433, 0.5419, 0.04579, 0.5419, 0.04579, 0.9393, 0.4433, 0.9393, 0.4433, 0.5419, 0.04579, 0.5419, 0.04579, 0.9393, 0.4433, 0.9393, 0.4433, 0.5419, 0.04579, 0.5419, 0.04579, 0.9393, 0.4433, 0.9393, 0.4433, 0.5419, 0.04579, 0.5419, 0.04579, 0.9393, 0.4433, 0.9393, 0.4433, 0.5419, 0.04579, 0.5419, 0.04579, 0.9393, 0.4433, 0.9393, 0.4433, 0.5419, 0.04579, 0.5419, 0.04579, 0.9393, 0.4433, 0.9393, 0.4433, 0.5419, 0.04579, 0.5419, 0.04579, 0.9393, 0.4433, 0.9393, 0.4433, 0.5419, 0.04579, 0.5419, 0.04579, 0.9393, 0.4433, 0.9393, 0.4433, 0.5419, 0.04579, 0.5419, 0.04579, 0.9393, 0.4433, 0.9393, 0.4433, 0.5419, 0.04579, 0.5419, 0.04579, 0.9393, 0.4433, 0.9393, 0.4433, 0.5419, 0.04579, 0.5419, 0.04579, 0.9393, 0.4433, 0.9393, 0.4433, 0.5419, 0.04579, 0.5419, 0.04579, 0.9393, 0.4433, 0.9393, 0.4433, 0.5419, 0.04579, 0.5419, 0.04579, 0.9393, 0.4433, 0.9393, 0.4433, 0.5419, 0.04579, 0.5419, 0.04579, 0.9393, 0.4433, 0.9393, 0.4433, 0.5419, 0.04579, 0.5419, 0.04579, 0.9393, 0.4433, 0.9393, 0.4433, 0.5419, 0.04579, 0.5419, 0.04579, 0.9393, 0.4433, 0.9393, 0.4433, 0.5419, 0.04579, 0.5419, 0.04579, 0.9393, 0.4433, 0.9393, 0.4433, 0.5419, 0.04579, 0.5419, 0.04579, 0.9393, 0.4433, 0.9393, 0.4433, 0.5419, 0.04579, 0.5419, 0.04579, 0.9393, 0.4433, 0.9393, 0.4433, 0.5419, 0.04579, 0.5419, 0.04579, 0.9393, 0.4433, 0.9393, 0.4433, 0.5419, 0.04579, 0.5419, 0.04579, 0.9393, 0.4433, 0.9393, 0.4433, 0.5419, 0.04579, 0.5419, 0.04579, 0.9393, 0.4433, 0.9393, 0.4433, 0.5419, 0.04579, 0.5419, 0.04579, 0.9393, 0.4433, 0.9393, 0.4433, 0.5419, 0.04579, 0.5419, 0.04579, 0.9393, 0.4433, 0.9393, 0.4433, 0.5419, 0.04579, 0.5419, 0.04579, 0.9393, 0.4433, 0.9393, 0.4433, 0.5419, 0.04579, 0.5419, 0.04579, 0.9393, 0.4433, 0.9393, 0.4433, 0.5419, 0.04579, 0.5419, 0.04579, 0.9393, 0.4433, 0.9393, 0.4433, 0.5419, 0.04579, 0.5419, 0.04579, 0.9393, 0.4433, 0.9393, 0.4433, 0.5419, 0.04579, 0.5419, 0.04579, 0.9393, 0.4433, 0.9393, 0.4433, 0.5419, 0.04579, 0.5419, 0.04579, 0.9393, 0.4433, 0.9393, 0.4433, 0.5419, 0.04579, 0.5419, 0.04579, 0.9393, 0.4433, 0.9393, 0.4433, 0.5419, 0.04579, 0.5419, 0.04579, 0.9393, 0.4433, 0.9393, 0.4433, 0.5419, 0.04579, 0.5419, 0.04579, 0.9393, 0.4433, 0.9393, 0.4433, 0.5419, 0.04579, 0.5419, 0.04579, 0.9393, 0.4433, 0.9393, 0.4433, 0.5419, 0.04579, 0.5419, 0.04579, 0.9393, 0.4433, 0.9393, 0.4433, 0.5419, 0.04579, 0.5419, 0.04579, 0.9393, 0.4433, 0.9393, 0.4433, 0.5419])
me_icosphere.materials.append(mat_material_001)
me_icosphere.use_remesh_preserve_volume = False
me_icosphere.use_remesh_preserve_attributes = False
me_icosphere.use_mirror_vertex_groups = False
me_icosphere.update()

# ---- objects
ob_icosphere = bpy.data.objects.new('Icosphere', me_icosphere)
ob_sun = bpy.data.objects.new('Sun', light_sun)
ob_camera = bpy.data.objects.new('Camera', cam_camera)

# ---- transforms, parenting, visibility, modifiers, constraints
ob_icosphere.location = (0.0, 0.0, -1.192e-07)
ob_icosphere.rotation_euler = (0.0, -0.0, 0.3216)
ob_icosphere.scale = (1.137, 1.137, 1.137)
ob_icosphere.lineart.crease_threshold = 0.0
ob_sun.location = (0.0, 0.0, 0.0)
ob_sun.rotation_euler = (-1.005, -0.9815, 0.0)
ob_sun.lineart.crease_threshold = 0.0
ob_camera.location = (-4.45, 8.022, 5.84)
ob_camera.rotation_euler = (1.111, 1.522e-06, -2.587)
ob_camera.lineart.crease_threshold = 0.0

# ---- collection membership
col_collection_1.objects.link(ob_icosphere)
col_collection_1.objects.link(ob_sun)
col_collection_1.objects.link(ob_camera)

# ---- scene / render settings (as saved in the file)
scene.camera = ob_camera
scene.frame_start = 1; scene.frame_end = 250; scene.frame_set(0)
scene.render.engine = 'BLENDER_EEVEE_NEXT'
scene.render.resolution_x = 500
scene.render.resolution_y = 500
scene.render.resolution_percentage = 50
scene.render.dither_intensity = 0.0
scene.cycles.use_denoising = False
scene.cycles.samples = 128
scene.cycles.sampling_pattern = 'TABULATED_SOBOL'
scene.cycles.use_adaptive_sampling = False
scene.cycles.use_light_tree = False
scene.cycles.blur_glossy = 0.0
scene.cycles.sample_clamp_indirect = 0.0
scene.view_settings.view_transform = 'Standard'
bpy.context.view_layer.update()
